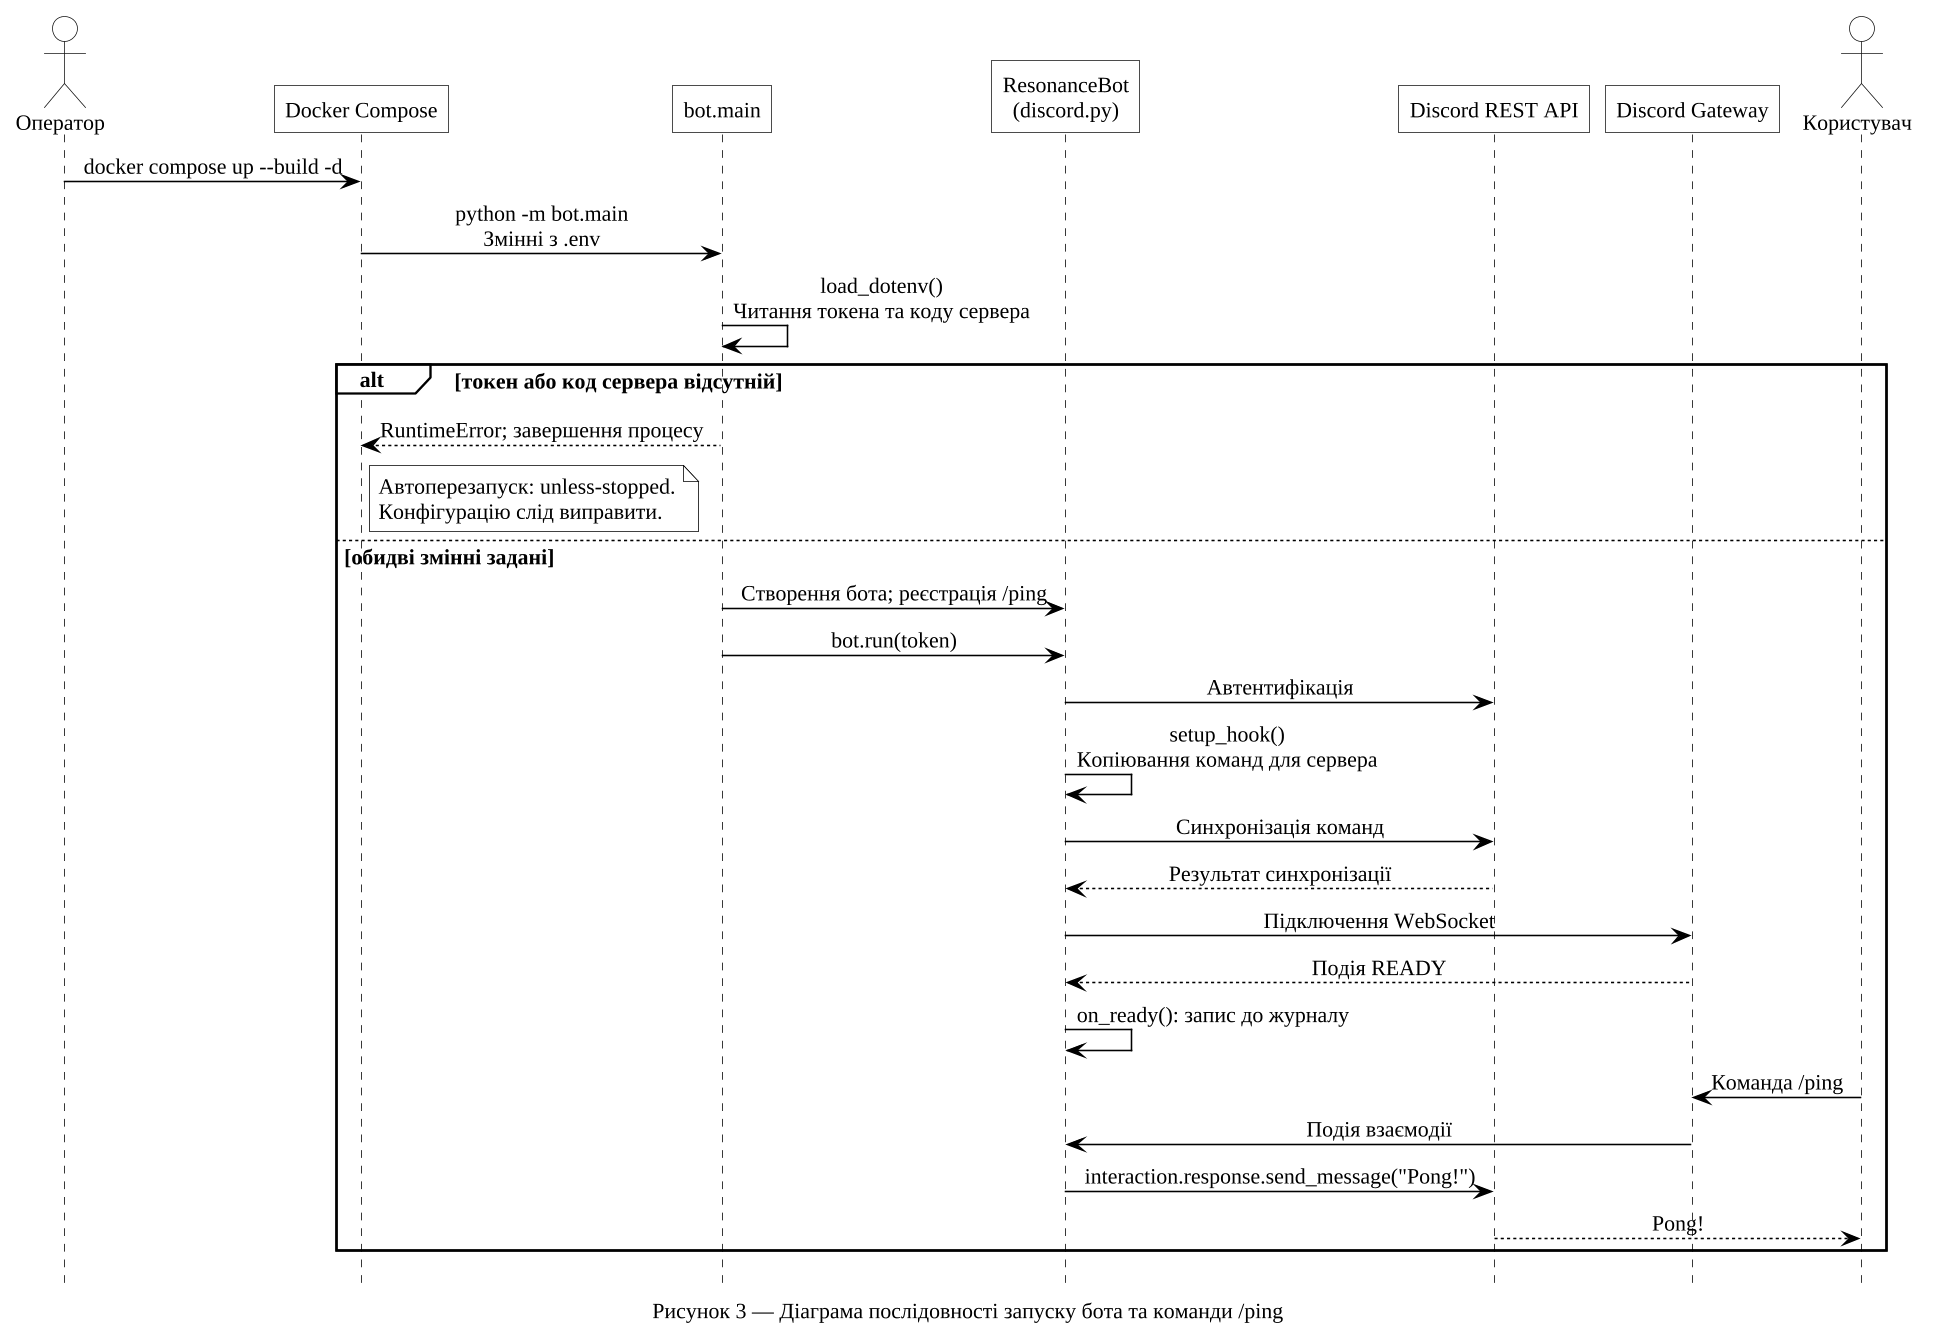

The diagram above was rendered by PlantUML. Its source (embedded in the PNG):
@startuml
!include diagram-style.iuml
hide footbox
actor "Оператор" as Operator
participant "Docker Compose" as Compose
participant "bot.main" as Main
participant "ResonanceBot\n(discord.py)" as Bot
participant "Discord REST API" as REST
participant "Discord Gateway" as Gateway
actor "Користувач" as User
Operator -> Compose : docker compose up --build -d
Compose -> Main : python -m bot.main\nЗмінні з .env
Main -> Main : load_dotenv()\nЧитання токена та коду сервера
alt токен або код сервера відсутній
  Main --> Compose : RuntimeError; завершення процесу
  note right of Compose
    Автоперезапуск: unless-stopped.
    Конфігурацію слід виправити.
  end note
else обидві змінні задані
  Main -> Bot : Створення бота; реєстрація /ping
  Main -> Bot : bot.run(token)
  Bot -> REST : Автентифікація
  Bot -> Bot : setup_hook()\nКопіювання команд для сервера
  Bot -> REST : Синхронізація команд
  REST --> Bot : Результат синхронізації
  Bot -> Gateway : Підключення WebSocket
  Gateway --> Bot : Подія READY
  Bot -> Bot : on_ready(): запис до журналу
  User -> Gateway : Команда /ping
  Gateway -> Bot : Подія взаємодії
  Bot -> REST : interaction.response.send_message("Pong!")
  REST --> User : Pong!
end
caption Рисунок 3 — Діаграма послідовності запуску бота та команди /ping
@enduml